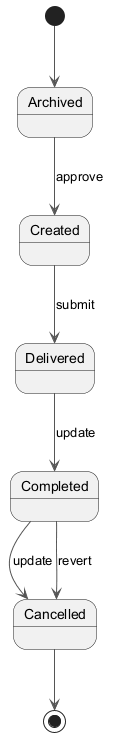

The diagram above was rendered by PlantUML. Its source (embedded in the PNG):
@startuml
skinparam ArrowColor #555555
[*] --> Archived
Archived --> Created : approve
Created --> Delivered : submit
Delivered --> Completed : update
Completed --> Cancelled : update
Completed --> Cancelled : revert
Cancelled --> [*]
@enduml